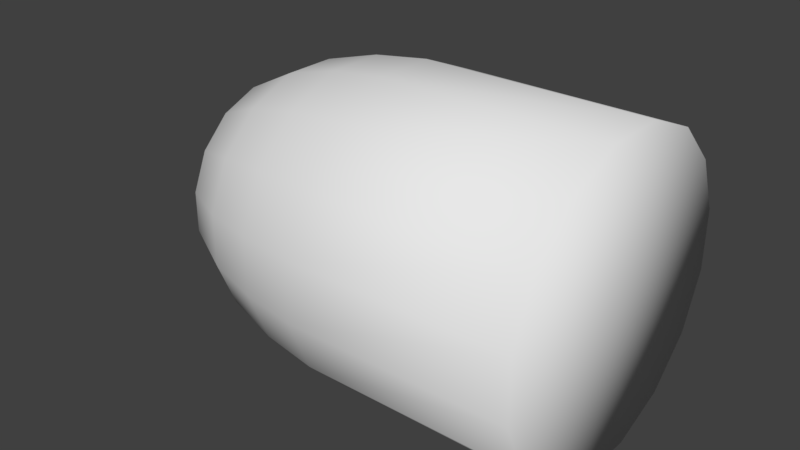 # Source: Bullet.blend  (saved by Blender 2.79.0; exported with 4.5.12 LTS)
import bpy
from mathutils import Matrix  # noqa: F401  (used for matrix-valued properties, if any)

bpy.ops.wm.read_factory_settings(use_empty=True)
scene = bpy.context.scene
scene.name = 'Scene'

# ---- collections
col_collection_1 = bpy.data.collections.new('Collection 1'); scene.collection.children.link(col_collection_1)

# ---- node groups
ng_auto_smooth = bpy.data.node_groups.new('Auto Smooth', 'GeometryNodeTree')
_s = ng_auto_smooth.interface.new_socket(name='Geometry', in_out='OUTPUT', socket_type='NodeSocketGeometry')
_s = ng_auto_smooth.interface.new_socket(name='Geometry', in_out='INPUT', socket_type='NodeSocketGeometry')
_s = ng_auto_smooth.interface.new_socket(name='Angle', in_out='INPUT', socket_type='NodeSocketFloat')
_s.subtype = 'ANGLE'
_s.min_value = 0.0
_s.max_value = 3.142
ng_auto_smooth.is_modifier = True
_N = ng_auto_smooth.nodes; _L = ng_auto_smooth.links
n0 = _N.new('NodeGroupOutput'); n0.name = 'Group Output'; n0.location = (480, -100)
n1 = _N.new('NodeGroupInput'); n1.name = 'Group Input'; n1.location = (-420, -300)
n2 = _N.new('NodeGroupInput'); n2.name = 'Group Input.001'; n2.location = (-60, -100)
n3 = _N.new('GeometryNodeSetShadeSmooth'); n3.name = 'Set Shade Smooth'; n3.location = (120, -100)
n3.domain = 'EDGE'
n4 = _N.new('GeometryNodeSetShadeSmooth'); n4.name = 'Set Shade Smooth.001'; n4.location = (300, -100)
n5 = _N.new('GeometryNodeInputMeshEdgeAngle'); n5.name = 'Edge Angle'; n5.location = (-420, -220)
n6 = _N.new('GeometryNodeInputEdgeSmooth'); n6.name = 'Is Edge Smooth'; n6.location = (-60, -160)
n7 = _N.new('GeometryNodeInputShadeSmooth'); n7.name = 'Is Face Smooth'; n7.location = (-240, -340)
n8 = _N.new('FunctionNodeBooleanMath'); n8.name = 'Boolean Math'; n8.location = (-60, -220)
n9 = _N.new('FunctionNodeCompare'); n9.name = 'Compare'; n9.location = (-240, -180)
n9.operation = 'LESS_EQUAL'
_L.new(n5.outputs[0], n9.inputs[0])
_L.new(n4.outputs[0], n0.inputs[0])
_L.new(n1.outputs[1], n9.inputs[1])
_L.new(n9.outputs[0], n8.inputs[0])
_L.new(n7.outputs[0], n8.inputs[1])
_L.new(n2.outputs[0], n3.inputs[0])
_L.new(n6.outputs[0], n3.inputs[1])
_L.new(n3.outputs[0], n4.inputs[0])
_L.new(n8.outputs[0], n3.inputs[2])
n0.is_active_output = True

# ---- world
world_world = bpy.data.worlds.new('World'); scene.world = world_world
world_world.color = (0.05088, 0.05088, 0.05088)
world_world.use_sun_shadow = False
world_world.sun_shadow_jitter_overblur = 0.0
world_world.cycles.sampling_method = 'MANUAL'

# ---- meshes
me_cylinder = bpy.data.meshes.new('Cylinder')
me_cylinder.from_pydata([(-8.527e-10, 0.09807, -0.01951), (-2.428e-09, 0.08314, -0.05555), (-3.634e-09, 0.05555, -0.08314), (-4.287e-09, 0.01951, -0.09807), (-4.287e-09, -0.01951, -0.09807), (-3.634e-09, -0.05555, -0.08314), (-2.428e-09, -0.08314, -0.05555), (-8.527e-10, -0.09807, -0.01951), (8.527e-10, -0.09807, 0.01951), (2.428e-09, -0.08314, 0.05555), (3.634e-09, -0.05555, 0.08314), (4.287e-09, -0.01951, 0.09807), (4.287e-09, 0.01951, 0.09807), (3.634e-09, 0.05555, 0.08314), (2.428e-09, 0.08314, 0.05555), (8.527e-10, 0.09807, 0.01951), (3.106e-23, 0.0, 7.105e-16), (-0.289, 0.01716, 0.01147), (-0.289, 0.01147, 0.01716), (-0.289, 0.004026, 0.02024), (-0.289, -0.004026, 0.02024), (-0.289, -0.01147, 0.01716), (-0.289, -0.01716, 0.01147), (-0.289, -0.02024, 0.004026), (-0.289, -0.02024, -0.004026), (-0.289, -0.01716, -0.01147), (-0.289, -0.01147, -0.01716), (-0.289, -0.004026, -0.02024), (-0.289, 0.004026, -0.02024), (-0.289, 0.01147, -0.01716), (-0.289, 0.01716, -0.01147), (-0.289, 0.02024, -0.004026), (-0.289, 0.02024, 0.004026), (-0.2941, 1.49e-09, 8.325e-09), (-0.144, -0.01951, 0.09807), (-0.1803, -0.01852, 0.09309), (-0.2165, -0.01655, 0.08318), (-0.2527, -0.0129, 0.06483), (-0.144, -0.05555, -0.08314), (-0.1803, -0.05273, -0.07892), (-0.2165, -0.04712, -0.07052), (-0.2527, -0.03673, -0.05496), (-0.2527, 0.0129, 0.06483), (-0.2165, 0.01655, 0.08318), (-0.1803, 0.01852, 0.09309), (-0.144, 0.01951, 0.09807), (-0.2527, -0.05496, -0.03672), (-0.2165, -0.07052, -0.04712), (-0.1803, -0.07892, -0.05273), (-0.144, -0.08314, -0.05555), (-0.2527, -0.0129, -0.06483), (-0.2165, -0.01655, -0.08318), (-0.1803, -0.01852, -0.09309), (-0.144, -0.01951, -0.09807), (-0.2527, -0.03673, 0.05496), (-0.2165, -0.04712, 0.07052), (-0.1803, -0.05273, 0.07892), (-0.144, -0.05555, 0.08314), (-0.2527, 0.0129, -0.06483), (-0.2165, 0.01655, -0.08318), (-0.1803, 0.01852, -0.09309), (-0.144, 0.01951, -0.09807), (-0.2527, -0.05496, 0.03673), (-0.2165, -0.07052, 0.04712), (-0.1803, -0.07892, 0.05273), (-0.144, -0.08314, 0.05555), (-0.2527, 0.06483, 0.0129), (-0.2165, 0.08318, 0.01655), (-0.1803, 0.09309, 0.01852), (-0.144, 0.09807, 0.01951), (-0.2527, 0.03673, -0.05496), (-0.2165, 0.04712, -0.07052), (-0.1803, 0.05273, -0.07892), (-0.144, 0.05555, -0.08314), (-0.2527, -0.06483, 0.0129), (-0.2165, -0.08318, 0.01655), (-0.1803, -0.09309, 0.01852), (-0.144, -0.09807, 0.01951), (-0.2527, 0.05496, 0.03672), (-0.2165, 0.07052, 0.04712), (-0.1803, 0.07892, 0.05273), (-0.144, 0.08314, 0.05555), (-0.2527, 0.05496, -0.03673), (-0.2165, 0.07052, -0.04712), (-0.1803, 0.07892, -0.05273), (-0.144, 0.08314, -0.05555), (-0.2527, -0.06483, -0.0129), (-0.2165, -0.08318, -0.01655), (-0.1803, -0.09309, -0.01852), (-0.144, -0.09807, -0.01951), (-0.2527, 0.03673, 0.05496), (-0.2165, 0.04712, 0.07052), (-0.1803, 0.05273, 0.07892), (-0.144, 0.05555, 0.08314), (-0.2527, 0.06483, -0.0129), (-0.2165, 0.08318, -0.01655), (-0.1803, 0.09309, -0.01852), (-0.144, 0.09807, -0.01951)], [], [(7, 89, 49, 6), (8, 77, 89, 7), (9, 65, 77, 8), (10, 57, 65, 9), (11, 34, 57, 10), (12, 45, 34, 11), (13, 93, 45, 12), (14, 81, 93, 13), (94, 31, 32, 66), (3, 61, 73, 2), (4, 53, 61, 3), (5, 38, 53, 4), (76, 64, 63, 75), (1, 85, 97, 0), (2, 73, 85, 1), (12, 16, 13), (69, 97, 96, 68), (9, 8, 16), (1, 16, 2), (7, 6, 16), (10, 16, 11), (5, 4, 16), (3, 16, 4), (14, 13, 16), (3, 2, 16), (12, 11, 16), (1, 0, 16), (10, 9, 16), (8, 7, 16), (6, 5, 16), (15, 14, 16), (6, 49, 38, 5), (26, 33, 27), (38, 49, 48, 39), (17, 32, 33), (53, 38, 39, 52), (57, 34, 35, 56), (61, 53, 52, 60), (65, 57, 56, 64), (73, 61, 60, 72), (15, 69, 81, 14), (79, 67, 66, 78), (83, 71, 70, 82), (87, 75, 74, 86), (91, 79, 78, 90), (95, 83, 82, 94), (47, 87, 86, 46), (43, 91, 90, 42), (21, 20, 33), (28, 27, 33), (22, 21, 33), (29, 28, 33), (23, 22, 33), (32, 31, 33), (30, 29, 33), (24, 23, 33), (34, 45, 44, 35), (31, 30, 33), (18, 17, 33), (25, 24, 33), (19, 18, 33), (26, 25, 33), (20, 19, 33), (77, 65, 64, 76), (45, 93, 92, 44), (44, 92, 91, 43), (42, 90, 18, 19), (49, 89, 88, 48), (48, 88, 87, 47), (68, 96, 95, 67), (67, 95, 94, 66), (78, 66, 32, 17), (46, 86, 24, 25), (97, 85, 84, 96), (96, 84, 83, 95), (94, 82, 30, 31), (93, 81, 80, 92), (92, 80, 79, 91), (90, 78, 17, 18), (89, 77, 76, 88), (88, 76, 75, 87), (86, 74, 23, 24), (85, 73, 72, 84), (84, 72, 71, 83), (82, 70, 29, 30), (81, 69, 68, 80), (80, 68, 67, 79), (0, 97, 69, 15), (75, 63, 62, 74), (74, 62, 22, 23), (72, 60, 59, 71), (71, 59, 58, 70), (70, 58, 28, 29), (64, 56, 55, 63), (63, 55, 54, 62), (62, 54, 21, 22), (60, 52, 51, 59), (59, 51, 50, 58), (58, 50, 27, 28), (56, 35, 36, 55), (55, 36, 37, 54), (54, 37, 20, 21), (52, 39, 40, 51), (51, 40, 41, 50), (50, 41, 26, 27), (35, 44, 43, 36), (36, 43, 42, 37), (37, 42, 19, 20), (39, 48, 47, 40), (40, 47, 46, 41), (41, 46, 25, 26), (0, 15, 16)])
me_cylinder.polygons.foreach_set('use_smooth', [True] * 112)
me_cylinder.use_remesh_preserve_volume = False
me_cylinder.use_remesh_preserve_attributes = False
me_cylinder.use_mirror_vertex_groups = False
me_cylinder.update()

# ---- objects
ob_cylinder = bpy.data.objects.new('Cylinder', me_cylinder)

# ---- transforms, parenting, visibility, modifiers, constraints
ob_cylinder.location = (0.0, 0.0, 0.0)
ob_cylinder.lineart.crease_threshold = 0.0
_m = ob_cylinder.modifiers.new('Auto Smooth', 'NODES')
_m.node_group = ng_auto_smooth
_gi = [s.identifier for s in ng_auto_smooth.interface.items_tree if s.item_type == 'SOCKET' and s.in_out == 'INPUT']
_m[_gi[1]] = 1.571  # Angle

# ---- collection membership
col_collection_1.objects.link(ob_cylinder)

# ---- scene / render settings (as saved in the file)
scene.frame_start = 1; scene.frame_end = 250; scene.frame_set(1)
scene.render.engine = 'BLENDER_EEVEE_NEXT'
scene.render.resolution_percentage = 50
scene.render.dither_intensity = 0.0
scene.cycles.use_denoising = False
scene.cycles.samples = 128
scene.cycles.sampling_pattern = 'TABULATED_SOBOL'
scene.cycles.use_adaptive_sampling = False
scene.cycles.use_light_tree = False
scene.cycles.blur_glossy = 0.0
scene.cycles.sample_clamp_indirect = 0.0
scene.view_settings.view_transform = 'Standard'
bpy.context.view_layer.update()

# ---- added for rendering (the .blend has no active camera and no usable light): camera, sun
cam_auto = bpy.data.cameras.new('AutoCamera')
cam_auto.lens = 50.0
cam_auto.sensor_width = 36.0
cam_auto.clip_end = 1000.0
ob_auto_camera = bpy.data.objects.new('AutoCamera', cam_auto)
scene.collection.objects.link(ob_auto_camera)
ob_auto_camera.location = (0.226986, -0.448819, 0.299213)
ob_auto_camera.rotation_euler = (1.09748, -7.21219e-08, 0.694738)
scene.camera = ob_auto_camera
light_auto_sun = bpy.data.lights.new('AutoSun', 'SUN')
light_auto_sun.energy = 3.0
light_auto_sun.angle = 0.0523599
ob_auto_sun = bpy.data.objects.new('AutoSun', light_auto_sun)
scene.collection.objects.link(ob_auto_sun)
ob_auto_sun.rotation_euler = (0.872665, 0.174533, 0.523599)
bpy.context.view_layer.update()
